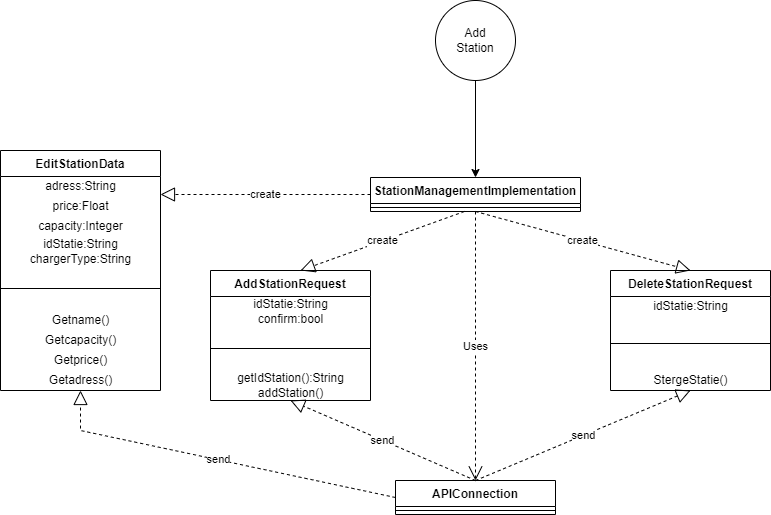

The diagram above was exported from draw.io. Its source (the exported page's mxGraphModel, read from the mxfile embedded in the PNG):
<mxGraphModel dx="2272" dy="1797" grid="1" gridSize="10" guides="1" tooltips="1" connect="1" arrows="1" fold="1" page="1" pageScale="1" pageWidth="850" pageHeight="1100" math="0" shadow="0">
  <root>
    <mxCell id="cROogpLSZH4DmoeTPESC-0" />
    <mxCell id="cROogpLSZH4DmoeTPESC-1" parent="cROogpLSZH4DmoeTPESC-0" />
    <mxCell id="PsQzhXpm9xolvBKa9WDG-2" style="edgeStyle=orthogonalEdgeStyle;rounded=0;orthogonalLoop=1;jettySize=auto;html=1;exitX=0.5;exitY=1;exitDx=0;exitDy=0;" parent="cROogpLSZH4DmoeTPESC-1" source="NOR8gCxYJwixEj14eGqx-2" target="g6yKPxkY6q1k1w8GSkar-3" edge="1">
      <mxGeometry relative="1" as="geometry" />
    </mxCell>
    <mxCell id="NOR8gCxYJwixEj14eGqx-2" value="Add&lt;br&gt;Station" style="ellipse;whiteSpace=wrap;html=1;aspect=fixed;" parent="cROogpLSZH4DmoeTPESC-1" vertex="1">
      <mxGeometry x="385" y="-770" width="80" height="80" as="geometry" />
    </mxCell>
    <mxCell id="g6yKPxkY6q1k1w8GSkar-3" value="StationManagementImplementation" style="swimlane;fontStyle=1;align=center;verticalAlign=top;childLayout=stackLayout;horizontal=1;startSize=26;horizontalStack=0;resizeParent=1;resizeParentMax=0;resizeLast=0;collapsible=1;marginBottom=0;" parent="cROogpLSZH4DmoeTPESC-1" vertex="1">
      <mxGeometry x="320" y="-593" width="210" height="34" as="geometry" />
    </mxCell>
    <mxCell id="g6yKPxkY6q1k1w8GSkar-5" value="" style="line;strokeWidth=1;fillColor=none;align=left;verticalAlign=middle;spacingTop=-1;spacingLeft=3;spacingRight=3;rotatable=0;labelPosition=right;points=[];portConstraint=eastwest;" parent="g6yKPxkY6q1k1w8GSkar-3" vertex="1">
      <mxGeometry y="26" width="210" height="8" as="geometry" />
    </mxCell>
    <mxCell id="PsQzhXpm9xolvBKa9WDG-3" value="create" style="endArrow=block;endSize=12;dashed=1;html=1;rounded=0;entryX=1;entryY=0.5;entryDx=0;entryDy=0;exitX=0;exitY=0.5;exitDx=0;exitDy=0;endFill=0;" parent="cROogpLSZH4DmoeTPESC-1" source="g6yKPxkY6q1k1w8GSkar-3" edge="1">
      <mxGeometry width="160" relative="1" as="geometry">
        <mxPoint x="110" y="-576.5" as="sourcePoint" />
        <mxPoint x="110" y="-576" as="targetPoint" />
      </mxGeometry>
    </mxCell>
    <mxCell id="hKKc_H1yoS3DdNVvS2u4-0" value="AddStationRequest" style="swimlane;fontStyle=1;align=center;verticalAlign=top;childLayout=stackLayout;horizontal=1;startSize=26;horizontalStack=0;resizeParent=1;resizeParentMax=0;resizeLast=0;collapsible=1;marginBottom=0;" parent="cROogpLSZH4DmoeTPESC-1" vertex="1">
      <mxGeometry x="160" y="-500" width="160" height="130" as="geometry" />
    </mxCell>
    <mxCell id="ZbOj-tu9WJAGnKDNLhMA-0" value="idStatie:String&lt;br&gt;confirm:bool&lt;br&gt;" style="text;html=1;align=center;verticalAlign=middle;resizable=0;points=[];autosize=1;strokeColor=none;fillColor=none;" vertex="1" parent="hKKc_H1yoS3DdNVvS2u4-0">
      <mxGeometry y="26" width="160" height="30" as="geometry" />
    </mxCell>
    <mxCell id="hKKc_H1yoS3DdNVvS2u4-2" value="" style="line;strokeWidth=1;fillColor=none;align=left;verticalAlign=middle;spacingTop=-1;spacingLeft=3;spacingRight=3;rotatable=0;labelPosition=right;points=[];portConstraint=eastwest;" parent="hKKc_H1yoS3DdNVvS2u4-0" vertex="1">
      <mxGeometry y="56" width="160" height="44" as="geometry" />
    </mxCell>
    <mxCell id="ZbOj-tu9WJAGnKDNLhMA-1" value="getIdStation():String&lt;br&gt;addStation()" style="text;html=1;align=center;verticalAlign=middle;resizable=0;points=[];autosize=1;strokeColor=none;fillColor=none;" vertex="1" parent="hKKc_H1yoS3DdNVvS2u4-0">
      <mxGeometry y="100" width="160" height="30" as="geometry" />
    </mxCell>
    <mxCell id="hKKc_H1yoS3DdNVvS2u4-4" value="DeleteStationRequest" style="swimlane;fontStyle=1;align=center;verticalAlign=top;childLayout=stackLayout;horizontal=1;startSize=26;horizontalStack=0;resizeParent=1;resizeParentMax=0;resizeLast=0;collapsible=1;marginBottom=0;" parent="cROogpLSZH4DmoeTPESC-1" vertex="1">
      <mxGeometry x="560" y="-500" width="160" height="120" as="geometry" />
    </mxCell>
    <mxCell id="JRJrR1ict-wN4wBFftzU-0" value="idStatie:String" style="text;html=1;align=center;verticalAlign=middle;resizable=0;points=[];autosize=1;strokeColor=none;fillColor=none;" vertex="1" parent="hKKc_H1yoS3DdNVvS2u4-4">
      <mxGeometry y="26" width="160" height="20" as="geometry" />
    </mxCell>
    <mxCell id="hKKc_H1yoS3DdNVvS2u4-6" value="" style="line;strokeWidth=1;fillColor=none;align=left;verticalAlign=middle;spacingTop=-1;spacingLeft=3;spacingRight=3;rotatable=0;labelPosition=right;points=[];portConstraint=eastwest;" parent="hKKc_H1yoS3DdNVvS2u4-4" vertex="1">
      <mxGeometry y="46" width="160" height="54" as="geometry" />
    </mxCell>
    <mxCell id="JRJrR1ict-wN4wBFftzU-1" value="StergeStatie()" style="text;html=1;align=center;verticalAlign=middle;resizable=0;points=[];autosize=1;strokeColor=none;fillColor=none;" vertex="1" parent="hKKc_H1yoS3DdNVvS2u4-4">
      <mxGeometry y="100" width="160" height="20" as="geometry" />
    </mxCell>
    <mxCell id="hKKc_H1yoS3DdNVvS2u4-8" value="APIConnection" style="swimlane;fontStyle=1;align=center;verticalAlign=top;childLayout=stackLayout;horizontal=1;startSize=26;horizontalStack=0;resizeParent=1;resizeParentMax=0;resizeLast=0;collapsible=1;marginBottom=0;" parent="cROogpLSZH4DmoeTPESC-1" vertex="1">
      <mxGeometry x="345" y="-290" width="160" height="34" as="geometry" />
    </mxCell>
    <mxCell id="hKKc_H1yoS3DdNVvS2u4-10" value="" style="line;strokeWidth=1;fillColor=none;align=left;verticalAlign=middle;spacingTop=-1;spacingLeft=3;spacingRight=3;rotatable=0;labelPosition=right;points=[];portConstraint=eastwest;" parent="hKKc_H1yoS3DdNVvS2u4-8" vertex="1">
      <mxGeometry y="26" width="160" height="8" as="geometry" />
    </mxCell>
    <mxCell id="hKKc_H1yoS3DdNVvS2u4-12" value="create" style="endArrow=block;endSize=12;dashed=1;html=1;rounded=0;entryX=0.563;entryY=0;entryDx=0;entryDy=0;entryPerimeter=0;endFill=0;" parent="cROogpLSZH4DmoeTPESC-1" source="g6yKPxkY6q1k1w8GSkar-5" target="hKKc_H1yoS3DdNVvS2u4-0" edge="1">
      <mxGeometry width="160" relative="1" as="geometry">
        <mxPoint x="330" y="-530" as="sourcePoint" />
        <mxPoint x="120" y="-530" as="targetPoint" />
      </mxGeometry>
    </mxCell>
    <mxCell id="hKKc_H1yoS3DdNVvS2u4-13" value="create" style="endArrow=block;endSize=12;dashed=1;html=1;rounded=0;entryX=0.5;entryY=0;entryDx=0;entryDy=0;exitX=0.5;exitY=1;exitDx=0;exitDy=0;endFill=0;" parent="cROogpLSZH4DmoeTPESC-1" source="g6yKPxkY6q1k1w8GSkar-3" target="hKKc_H1yoS3DdNVvS2u4-4" edge="1">
      <mxGeometry width="160" relative="1" as="geometry">
        <mxPoint x="340" y="-556" as="sourcePoint" />
        <mxPoint x="130" y="-556" as="targetPoint" />
      </mxGeometry>
    </mxCell>
    <mxCell id="hKKc_H1yoS3DdNVvS2u4-16" value="Uses" style="endArrow=open;endSize=12;dashed=1;html=1;rounded=0;entryX=0.5;entryY=0;entryDx=0;entryDy=0;exitX=0.5;exitY=1;exitDx=0;exitDy=0;" parent="cROogpLSZH4DmoeTPESC-1" source="g6yKPxkY6q1k1w8GSkar-3" target="hKKc_H1yoS3DdNVvS2u4-8" edge="1">
      <mxGeometry width="160" relative="1" as="geometry">
        <mxPoint x="350" y="-546" as="sourcePoint" />
        <mxPoint x="140" y="-546" as="targetPoint" />
      </mxGeometry>
    </mxCell>
    <mxCell id="rZeWkPsenxSnA4qzDw8Z-0" value="send" style="endArrow=block;endSize=12;dashed=1;html=1;rounded=0;entryX=0.5;entryY=1;entryDx=0;entryDy=0;exitX=0.5;exitY=0;exitDx=0;exitDy=0;endFill=0;" parent="cROogpLSZH4DmoeTPESC-1" source="hKKc_H1yoS3DdNVvS2u4-8" target="hKKc_H1yoS3DdNVvS2u4-0" edge="1">
      <mxGeometry width="160" relative="1" as="geometry">
        <mxPoint x="360" y="-536" as="sourcePoint" />
        <mxPoint x="150" y="-536" as="targetPoint" />
      </mxGeometry>
    </mxCell>
    <mxCell id="rZeWkPsenxSnA4qzDw8Z-1" value="send" style="endArrow=block;endSize=12;dashed=1;html=1;rounded=0;entryX=0.5;entryY=1;entryDx=0;entryDy=0;exitX=0.5;exitY=0;exitDx=0;exitDy=0;endFill=0;" parent="cROogpLSZH4DmoeTPESC-1" source="hKKc_H1yoS3DdNVvS2u4-8" target="hKKc_H1yoS3DdNVvS2u4-4" edge="1">
      <mxGeometry width="160" relative="1" as="geometry">
        <mxPoint x="435" y="-350" as="sourcePoint" />
        <mxPoint x="260" y="-426" as="targetPoint" />
      </mxGeometry>
    </mxCell>
    <mxCell id="rZeWkPsenxSnA4qzDw8Z-2" value="send" style="endArrow=block;endSize=12;dashed=1;html=1;rounded=0;exitX=0;exitY=0.5;exitDx=0;exitDy=0;endFill=0;entryX=0.5;entryY=1;entryDx=0;entryDy=0;" parent="cROogpLSZH4DmoeTPESC-1" source="hKKc_H1yoS3DdNVvS2u4-8" edge="1" target="yD1tXblriWixeI9uW6wi-0">
      <mxGeometry width="160" relative="1" as="geometry">
        <mxPoint x="315" y="-305" as="sourcePoint" />
        <mxPoint x="30" y="-450" as="targetPoint" />
        <Array as="points">
          <mxPoint x="30" y="-340" />
        </Array>
      </mxGeometry>
    </mxCell>
    <mxCell id="yD1tXblriWixeI9uW6wi-0" value="EditStationData" style="swimlane;fontStyle=1;align=center;verticalAlign=top;childLayout=stackLayout;horizontal=1;startSize=26;horizontalStack=0;resizeParent=1;resizeParentMax=0;resizeLast=0;collapsible=1;marginBottom=0;" vertex="1" parent="cROogpLSZH4DmoeTPESC-1">
      <mxGeometry x="-50" y="-620" width="160" height="240" as="geometry" />
    </mxCell>
    <mxCell id="zPIeFE5zFT8FWwK1aqgJ-0" value="adress:String" style="text;html=1;align=center;verticalAlign=middle;resizable=0;points=[];autosize=1;strokeColor=none;fillColor=none;" vertex="1" parent="yD1tXblriWixeI9uW6wi-0">
      <mxGeometry y="26" width="160" height="20" as="geometry" />
    </mxCell>
    <mxCell id="zPIeFE5zFT8FWwK1aqgJ-2" value="price:Float" style="text;html=1;align=center;verticalAlign=middle;resizable=0;points=[];autosize=1;strokeColor=none;fillColor=none;" vertex="1" parent="yD1tXblriWixeI9uW6wi-0">
      <mxGeometry y="46" width="160" height="20" as="geometry" />
    </mxCell>
    <mxCell id="zPIeFE5zFT8FWwK1aqgJ-3" value="capacity:Integer" style="text;html=1;align=center;verticalAlign=middle;resizable=0;points=[];autosize=1;strokeColor=none;fillColor=none;" vertex="1" parent="yD1tXblriWixeI9uW6wi-0">
      <mxGeometry y="66" width="160" height="20" as="geometry" />
    </mxCell>
    <mxCell id="zPIeFE5zFT8FWwK1aqgJ-5" value="idStatie:String&lt;br&gt;chargerType:String" style="text;html=1;align=center;verticalAlign=middle;resizable=0;points=[];autosize=1;strokeColor=none;fillColor=none;" vertex="1" parent="yD1tXblriWixeI9uW6wi-0">
      <mxGeometry y="86" width="160" height="30" as="geometry" />
    </mxCell>
    <mxCell id="yD1tXblriWixeI9uW6wi-1" value="" style="line;strokeWidth=1;fillColor=none;align=left;verticalAlign=middle;spacingTop=-1;spacingLeft=3;spacingRight=3;rotatable=0;labelPosition=right;points=[];portConstraint=eastwest;" vertex="1" parent="yD1tXblriWixeI9uW6wi-0">
      <mxGeometry y="116" width="160" height="44" as="geometry" />
    </mxCell>
    <mxCell id="zPIeFE5zFT8FWwK1aqgJ-8" value="Getname()" style="text;html=1;align=center;verticalAlign=middle;resizable=0;points=[];autosize=1;strokeColor=none;fillColor=none;" vertex="1" parent="yD1tXblriWixeI9uW6wi-0">
      <mxGeometry y="160" width="160" height="20" as="geometry" />
    </mxCell>
    <mxCell id="zPIeFE5zFT8FWwK1aqgJ-7" value="Getcapacity()" style="text;html=1;align=center;verticalAlign=middle;resizable=0;points=[];autosize=1;strokeColor=none;fillColor=none;" vertex="1" parent="yD1tXblriWixeI9uW6wi-0">
      <mxGeometry y="180" width="160" height="20" as="geometry" />
    </mxCell>
    <mxCell id="zPIeFE5zFT8FWwK1aqgJ-6" value="Getprice()" style="text;html=1;align=center;verticalAlign=middle;resizable=0;points=[];autosize=1;strokeColor=none;fillColor=none;" vertex="1" parent="yD1tXblriWixeI9uW6wi-0">
      <mxGeometry y="200" width="160" height="20" as="geometry" />
    </mxCell>
    <mxCell id="zPIeFE5zFT8FWwK1aqgJ-4" value="Getadress()" style="text;html=1;align=center;verticalAlign=middle;resizable=0;points=[];autosize=1;strokeColor=none;fillColor=none;" vertex="1" parent="yD1tXblriWixeI9uW6wi-0">
      <mxGeometry y="220" width="160" height="20" as="geometry" />
    </mxCell>
  </root>
</mxGraphModel>